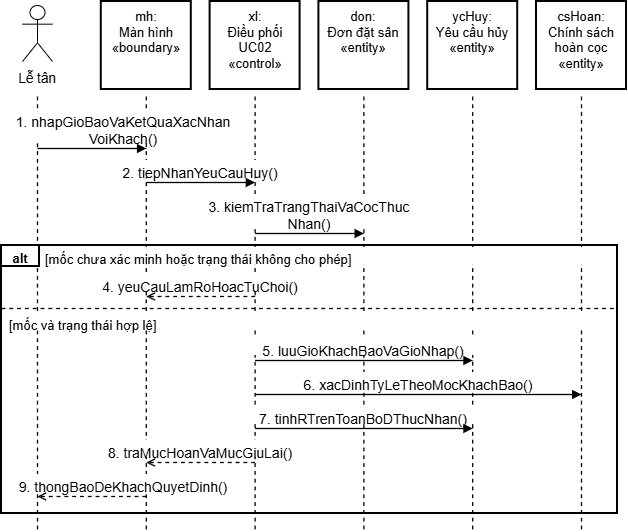

The diagram above was exported from draw.io. Its source (the exported page's mxGraphModel, read from the mxfile embedded in the PNG):
<mxGraphModel dx="1304" dy="792" grid="1" gridSize="10" guides="1" tooltips="1" connect="1" arrows="1" fold="1" page="1" pageScale="1" pageWidth="850" pageHeight="1100" math="0" shadow="0">
  <root>
    <mxCell id="0" />
    <mxCell id="1" parent="0" />
    <mxCell id="2Cl3PCYDphSUCAfQUDoY-219" parent="1" style="strokeColor=#000000;strokeWidth=2;fillColor=none;" vertex="1">
      <mxGeometry height="268" width="616" x="432" y="694" as="geometry" />
    </mxCell>
    <mxCell id="2Cl3PCYDphSUCAfQUDoY-220" edge="1" parent="1" style="edgeStyle=none;html=1;strokeColor=#000000;strokeWidth=1.3;endArrow=none;dashed=1;">
      <mxGeometry relative="1" as="geometry">
        <mxPoint x="468" y="545" as="sourcePoint" />
        <mxPoint x="468" y="978" as="targetPoint" />
      </mxGeometry>
    </mxCell>
    <mxCell id="2Cl3PCYDphSUCAfQUDoY-221" edge="1" parent="1" style="edgeStyle=none;html=1;strokeColor=#000000;strokeWidth=1.3;endArrow=none;dashed=1;">
      <mxGeometry relative="1" as="geometry">
        <mxPoint x="576.8" y="545" as="sourcePoint" />
        <mxPoint x="576.8" y="978" as="targetPoint" />
      </mxGeometry>
    </mxCell>
    <mxCell id="2Cl3PCYDphSUCAfQUDoY-222" edge="1" parent="1" style="edgeStyle=none;html=1;strokeColor=#000000;strokeWidth=1.3;endArrow=none;dashed=1;">
      <mxGeometry relative="1" as="geometry">
        <mxPoint x="685.6" y="545" as="sourcePoint" />
        <mxPoint x="685.6" y="978" as="targetPoint" />
      </mxGeometry>
    </mxCell>
    <mxCell id="2Cl3PCYDphSUCAfQUDoY-223" edge="1" parent="1" style="edgeStyle=none;html=1;strokeColor=#000000;strokeWidth=1.3;endArrow=none;dashed=1;">
      <mxGeometry relative="1" as="geometry">
        <mxPoint x="794.4" y="545" as="sourcePoint" />
        <mxPoint x="794.4" y="978" as="targetPoint" />
      </mxGeometry>
    </mxCell>
    <mxCell id="2Cl3PCYDphSUCAfQUDoY-224" edge="1" parent="1" style="edgeStyle=none;html=1;strokeColor=#000000;strokeWidth=1.3;endArrow=none;dashed=1;">
      <mxGeometry relative="1" as="geometry">
        <mxPoint x="903.2" y="545" as="sourcePoint" />
        <mxPoint x="903.2" y="978" as="targetPoint" />
      </mxGeometry>
    </mxCell>
    <mxCell id="2Cl3PCYDphSUCAfQUDoY-225" edge="1" parent="1" style="edgeStyle=none;html=1;strokeColor=#000000;strokeWidth=1.3;endArrow=none;dashed=1;">
      <mxGeometry relative="1" as="geometry">
        <mxPoint x="1012" y="545" as="sourcePoint" />
        <mxPoint x="1012" y="978" as="targetPoint" />
      </mxGeometry>
    </mxCell>
    <mxCell id="2Cl3PCYDphSUCAfQUDoY-227" parent="1" style="shape=umlActor;verticalLabelPosition=bottom;verticalAlign=top;html=1;strokeColor=#000000;fillColor=#FFFFFF;strokeWidth=1;" vertex="1">
      <mxGeometry height="56" width="30" x="453" y="454" as="geometry" />
    </mxCell>
    <mxCell id="2Cl3PCYDphSUCAfQUDoY-228" parent="1" style="text;html=1;whiteSpace=wrap;strokeColor=none;fillColor=none;align=center;spacing=0;fontFamily=Arial;fontSize=13.5;" value="Lễ tân" vertex="1">
      <mxGeometry height="22" width="70" x="433" y="515" as="geometry" />
    </mxCell>
    <mxCell id="2Cl3PCYDphSUCAfQUDoY-229" parent="1" style="strokeColor=#000000;strokeWidth=2;fillColor=#FFFFFF;" vertex="1">
      <mxGeometry height="88" width="90" x="531.8" y="450" as="geometry" />
    </mxCell>
    <mxCell id="2Cl3PCYDphSUCAfQUDoY-230" parent="1" style="text;html=1;whiteSpace=wrap;strokeColor=none;fillColor=none;align=center;spacing=0;fontFamily=Arial;fontSize=13;" value="mh:&lt;br&gt;Màn hình&lt;br&gt;«boundary»" vertex="1">
      <mxGeometry height="82" width="86" x="533.8" y="453" as="geometry" />
    </mxCell>
    <mxCell id="2Cl3PCYDphSUCAfQUDoY-231" parent="1" style="strokeColor=#000000;strokeWidth=2;fillColor=#FFFFFF;" vertex="1">
      <mxGeometry height="88" width="90" x="640.6" y="450" as="geometry" />
    </mxCell>
    <mxCell id="2Cl3PCYDphSUCAfQUDoY-232" parent="1" style="text;html=1;whiteSpace=wrap;strokeColor=none;fillColor=none;align=center;spacing=0;fontFamily=Arial;fontSize=13;" value="xl:&lt;br&gt;Điều phối&lt;br&gt;UC02&lt;br&gt;«control»" vertex="1">
      <mxGeometry height="82" width="86" x="642.6" y="453" as="geometry" />
    </mxCell>
    <mxCell id="2Cl3PCYDphSUCAfQUDoY-233" parent="1" style="strokeColor=#000000;strokeWidth=2;fillColor=#FFFFFF;" vertex="1">
      <mxGeometry height="88" width="90" x="749.4" y="450" as="geometry" />
    </mxCell>
    <mxCell id="2Cl3PCYDphSUCAfQUDoY-234" parent="1" style="text;html=1;whiteSpace=wrap;strokeColor=none;fillColor=none;align=center;spacing=0;fontFamily=Arial;fontSize=13;" value="don:&lt;br&gt;Đơn đặt sân&lt;br&gt;«entity»" vertex="1">
      <mxGeometry height="82" width="86" x="751.4" y="453" as="geometry" />
    </mxCell>
    <mxCell id="2Cl3PCYDphSUCAfQUDoY-235" parent="1" style="strokeColor=#000000;strokeWidth=2;fillColor=#FFFFFF;" vertex="1">
      <mxGeometry height="88" width="90" x="858.2" y="450" as="geometry" />
    </mxCell>
    <mxCell id="2Cl3PCYDphSUCAfQUDoY-236" parent="1" style="text;html=1;whiteSpace=wrap;strokeColor=none;fillColor=none;align=center;spacing=0;fontFamily=Arial;fontSize=13;" value="ycHuy:&lt;br&gt;Yêu cầu hủy&lt;br&gt;«entity»" vertex="1">
      <mxGeometry height="82" width="86" x="860.2" y="453" as="geometry" />
    </mxCell>
    <mxCell id="2Cl3PCYDphSUCAfQUDoY-237" parent="1" style="strokeColor=#000000;strokeWidth=2;fillColor=#FFFFFF;" vertex="1">
      <mxGeometry height="88" width="90" x="967" y="450" as="geometry" />
    </mxCell>
    <mxCell id="2Cl3PCYDphSUCAfQUDoY-238" parent="1" style="text;html=1;whiteSpace=wrap;strokeColor=none;fillColor=none;align=center;spacing=0;fontFamily=Arial;fontSize=13;" value="csHoan:&lt;br&gt;Chính sách&lt;br&gt;hoàn cọc&lt;br&gt;«entity»" vertex="1">
      <mxGeometry height="82" width="86" x="969" y="453" as="geometry" />
    </mxCell>
    <mxCell id="2Cl3PCYDphSUCAfQUDoY-239" parent="1" style="text;html=1;whiteSpace=wrap;strokeColor=none;fillColor=#FFFFFF;align=center;spacing=0;fontFamily=Arial;fontSize=14;" value="1. nhapGioBaoVaKetQuaXacNhan&lt;br&gt;VoiKhach()" vertex="1">
      <mxGeometry height="34" width="228" x="440" y="558" as="geometry" />
    </mxCell>
    <mxCell id="2Cl3PCYDphSUCAfQUDoY-240" edge="1" parent="1" style="edgeStyle=none;html=1;strokeColor=#000000;strokeWidth=1.3;endArrow=block;endFill=1;">
      <mxGeometry relative="1" as="geometry">
        <mxPoint x="468" y="597" as="sourcePoint" />
        <mxPoint x="576.8" y="597" as="targetPoint" />
      </mxGeometry>
    </mxCell>
    <mxCell id="2Cl3PCYDphSUCAfQUDoY-241" parent="1" style="text;html=1;whiteSpace=wrap;strokeColor=none;fillColor=#FFFFFF;align=center;spacing=0;fontFamily=Arial;fontSize=14;" value="2. tiepNhanYeuCauHuy()" vertex="1">
      <mxGeometry height="17" width="228" x="517.2" y="609" as="geometry" />
    </mxCell>
    <mxCell id="2Cl3PCYDphSUCAfQUDoY-242" edge="1" parent="1" style="edgeStyle=none;html=1;strokeColor=#000000;strokeWidth=1.3;endArrow=block;endFill=1;">
      <mxGeometry relative="1" as="geometry">
        <mxPoint x="576.8" y="631" as="sourcePoint" />
        <mxPoint x="685.6" y="631" as="targetPoint" />
      </mxGeometry>
    </mxCell>
    <mxCell id="2Cl3PCYDphSUCAfQUDoY-243" parent="1" style="text;html=1;whiteSpace=wrap;strokeColor=none;fillColor=#FFFFFF;align=center;spacing=0;fontFamily=Arial;fontSize=14;" value="3. kiemTraTrangThaiVaCocThuc&lt;br&gt;Nhan()" vertex="1">
      <mxGeometry height="34" width="228" x="626" y="643" as="geometry" />
    </mxCell>
    <mxCell id="2Cl3PCYDphSUCAfQUDoY-244" edge="1" parent="1" style="edgeStyle=none;html=1;strokeColor=#000000;strokeWidth=1.3;endArrow=block;endFill=1;">
      <mxGeometry relative="1" as="geometry">
        <mxPoint x="685.6" y="682" as="sourcePoint" />
        <mxPoint x="794.4" y="682" as="targetPoint" />
      </mxGeometry>
    </mxCell>
    <mxCell id="2Cl3PCYDphSUCAfQUDoY-245" parent="1" style="strokeColor=#000000;strokeWidth=2;fillColor=#FFFFFF;" vertex="1">
      <mxGeometry height="21" width="38" x="432" y="694" as="geometry" />
    </mxCell>
    <mxCell id="2Cl3PCYDphSUCAfQUDoY-246" parent="1" style="text;html=1;whiteSpace=wrap;strokeColor=none;fillColor=none;align=center;spacing=0;fontFamily=Arial;fontSize=13;fontStyle=1;" value="alt" vertex="1">
      <mxGeometry height="19" width="38" x="432" y="695" as="geometry" />
    </mxCell>
    <mxCell id="2Cl3PCYDphSUCAfQUDoY-247" parent="1" style="text;html=1;whiteSpace=wrap;strokeColor=none;fillColor=#FFFFFF;align=left;spacing=0;fontFamily=Arial;fontSize=13;" value="[mốc chưa xác minh hoặc trạng thái không cho phép]" vertex="1">
      <mxGeometry height="17" width="566" x="476" y="696" as="geometry" />
    </mxCell>
    <mxCell id="2Cl3PCYDphSUCAfQUDoY-248" parent="1" style="text;html=1;whiteSpace=wrap;strokeColor=none;fillColor=#FFFFFF;align=center;spacing=0;fontFamily=Arial;fontSize=14;" value="4. yeuCauLamRoHoacTuChoi()" vertex="1">
      <mxGeometry height="17" width="228" x="517.2" y="723" as="geometry" />
    </mxCell>
    <mxCell id="2Cl3PCYDphSUCAfQUDoY-249" edge="1" parent="1" style="edgeStyle=none;html=1;strokeColor=#000000;strokeWidth=1.3;endArrow=open;endFill=0;dashed=1;">
      <mxGeometry relative="1" as="geometry">
        <mxPoint x="685.6" y="745" as="sourcePoint" />
        <mxPoint x="576.8" y="745" as="targetPoint" />
      </mxGeometry>
    </mxCell>
    <mxCell id="2Cl3PCYDphSUCAfQUDoY-250" edge="1" parent="1" style="edgeStyle=none;html=1;strokeColor=#000000;strokeWidth=1.3;endArrow=none;dashed=1;">
      <mxGeometry relative="1" as="geometry">
        <mxPoint x="432" y="757" as="sourcePoint" />
        <mxPoint x="1048" y="757" as="targetPoint" />
      </mxGeometry>
    </mxCell>
    <mxCell id="2Cl3PCYDphSUCAfQUDoY-251" parent="1" style="text;html=1;whiteSpace=wrap;strokeColor=none;fillColor=#FFFFFF;align=left;spacing=0;fontFamily=Arial;fontSize=13;" value="[mốc và trạng thái hợp lệ]" vertex="1">
      <mxGeometry height="17" width="600" x="440" y="762" as="geometry" />
    </mxCell>
    <mxCell id="2Cl3PCYDphSUCAfQUDoY-252" parent="1" style="text;html=1;whiteSpace=wrap;strokeColor=none;fillColor=#FFFFFF;align=center;spacing=0;fontFamily=Arial;fontSize=14;" value="5. luuGioKhachBaoVaGioNhap()" vertex="1">
      <mxGeometry height="17" width="228" x="680.4" y="787" as="geometry" />
    </mxCell>
    <mxCell id="2Cl3PCYDphSUCAfQUDoY-253" edge="1" parent="1" style="edgeStyle=none;html=1;strokeColor=#000000;strokeWidth=1.3;endArrow=block;endFill=1;">
      <mxGeometry relative="1" as="geometry">
        <mxPoint x="685.6" y="809" as="sourcePoint" />
        <mxPoint x="903.2" y="809" as="targetPoint" />
      </mxGeometry>
    </mxCell>
    <mxCell id="2Cl3PCYDphSUCAfQUDoY-254" parent="1" style="text;html=1;whiteSpace=wrap;strokeColor=none;fillColor=#FFFFFF;align=center;spacing=0;fontFamily=Arial;fontSize=14;" value="6. xacDinhTyLeTheoMocKhachBao()" vertex="1">
      <mxGeometry height="17" width="314.4" x="691.6" y="821" as="geometry" />
    </mxCell>
    <mxCell id="2Cl3PCYDphSUCAfQUDoY-255" edge="1" parent="1" style="edgeStyle=none;html=1;strokeColor=#000000;strokeWidth=1.3;endArrow=block;endFill=1;">
      <mxGeometry relative="1" as="geometry">
        <mxPoint x="685.6" y="843" as="sourcePoint" />
        <mxPoint x="1012" y="843" as="targetPoint" />
      </mxGeometry>
    </mxCell>
    <mxCell id="2Cl3PCYDphSUCAfQUDoY-256" parent="1" style="text;html=1;whiteSpace=wrap;strokeColor=none;fillColor=#FFFFFF;align=center;spacing=0;fontFamily=Arial;fontSize=14;" value="7. tinhRTrenToanBoDThucNhan()" vertex="1">
      <mxGeometry height="17" width="228" x="680.4" y="855" as="geometry" />
    </mxCell>
    <mxCell id="2Cl3PCYDphSUCAfQUDoY-257" edge="1" parent="1" style="edgeStyle=none;html=1;strokeColor=#000000;strokeWidth=1.3;endArrow=block;endFill=1;">
      <mxGeometry relative="1" as="geometry">
        <mxPoint x="685.6" y="877" as="sourcePoint" />
        <mxPoint x="903.2" y="877" as="targetPoint" />
      </mxGeometry>
    </mxCell>
    <mxCell id="2Cl3PCYDphSUCAfQUDoY-258" parent="1" style="text;html=1;whiteSpace=wrap;strokeColor=none;fillColor=#FFFFFF;align=center;spacing=0;fontFamily=Arial;fontSize=14;" value="8. traMucHoanVaMucGiuLai()" vertex="1">
      <mxGeometry height="17" width="228" x="517.2" y="889" as="geometry" />
    </mxCell>
    <mxCell id="2Cl3PCYDphSUCAfQUDoY-259" edge="1" parent="1" style="edgeStyle=none;html=1;strokeColor=#000000;strokeWidth=1.3;endArrow=open;endFill=0;dashed=1;">
      <mxGeometry relative="1" as="geometry">
        <mxPoint x="685.6" y="911" as="sourcePoint" />
        <mxPoint x="576.8" y="911" as="targetPoint" />
      </mxGeometry>
    </mxCell>
    <mxCell id="2Cl3PCYDphSUCAfQUDoY-260" parent="1" style="text;html=1;whiteSpace=wrap;strokeColor=none;fillColor=#FFFFFF;align=center;spacing=0;fontFamily=Arial;fontSize=14;" value="9. thongBaoDeKhachQuyetDinh()" vertex="1">
      <mxGeometry height="17" width="228" x="440" y="923" as="geometry" />
    </mxCell>
    <mxCell id="2Cl3PCYDphSUCAfQUDoY-261" edge="1" parent="1" style="edgeStyle=none;html=1;strokeColor=#000000;strokeWidth=1.3;endArrow=open;endFill=0;dashed=1;">
      <mxGeometry relative="1" as="geometry">
        <mxPoint x="576.8" y="945" as="sourcePoint" />
        <mxPoint x="468" y="945" as="targetPoint" />
      </mxGeometry>
    </mxCell>
  </root>
</mxGraphModel>